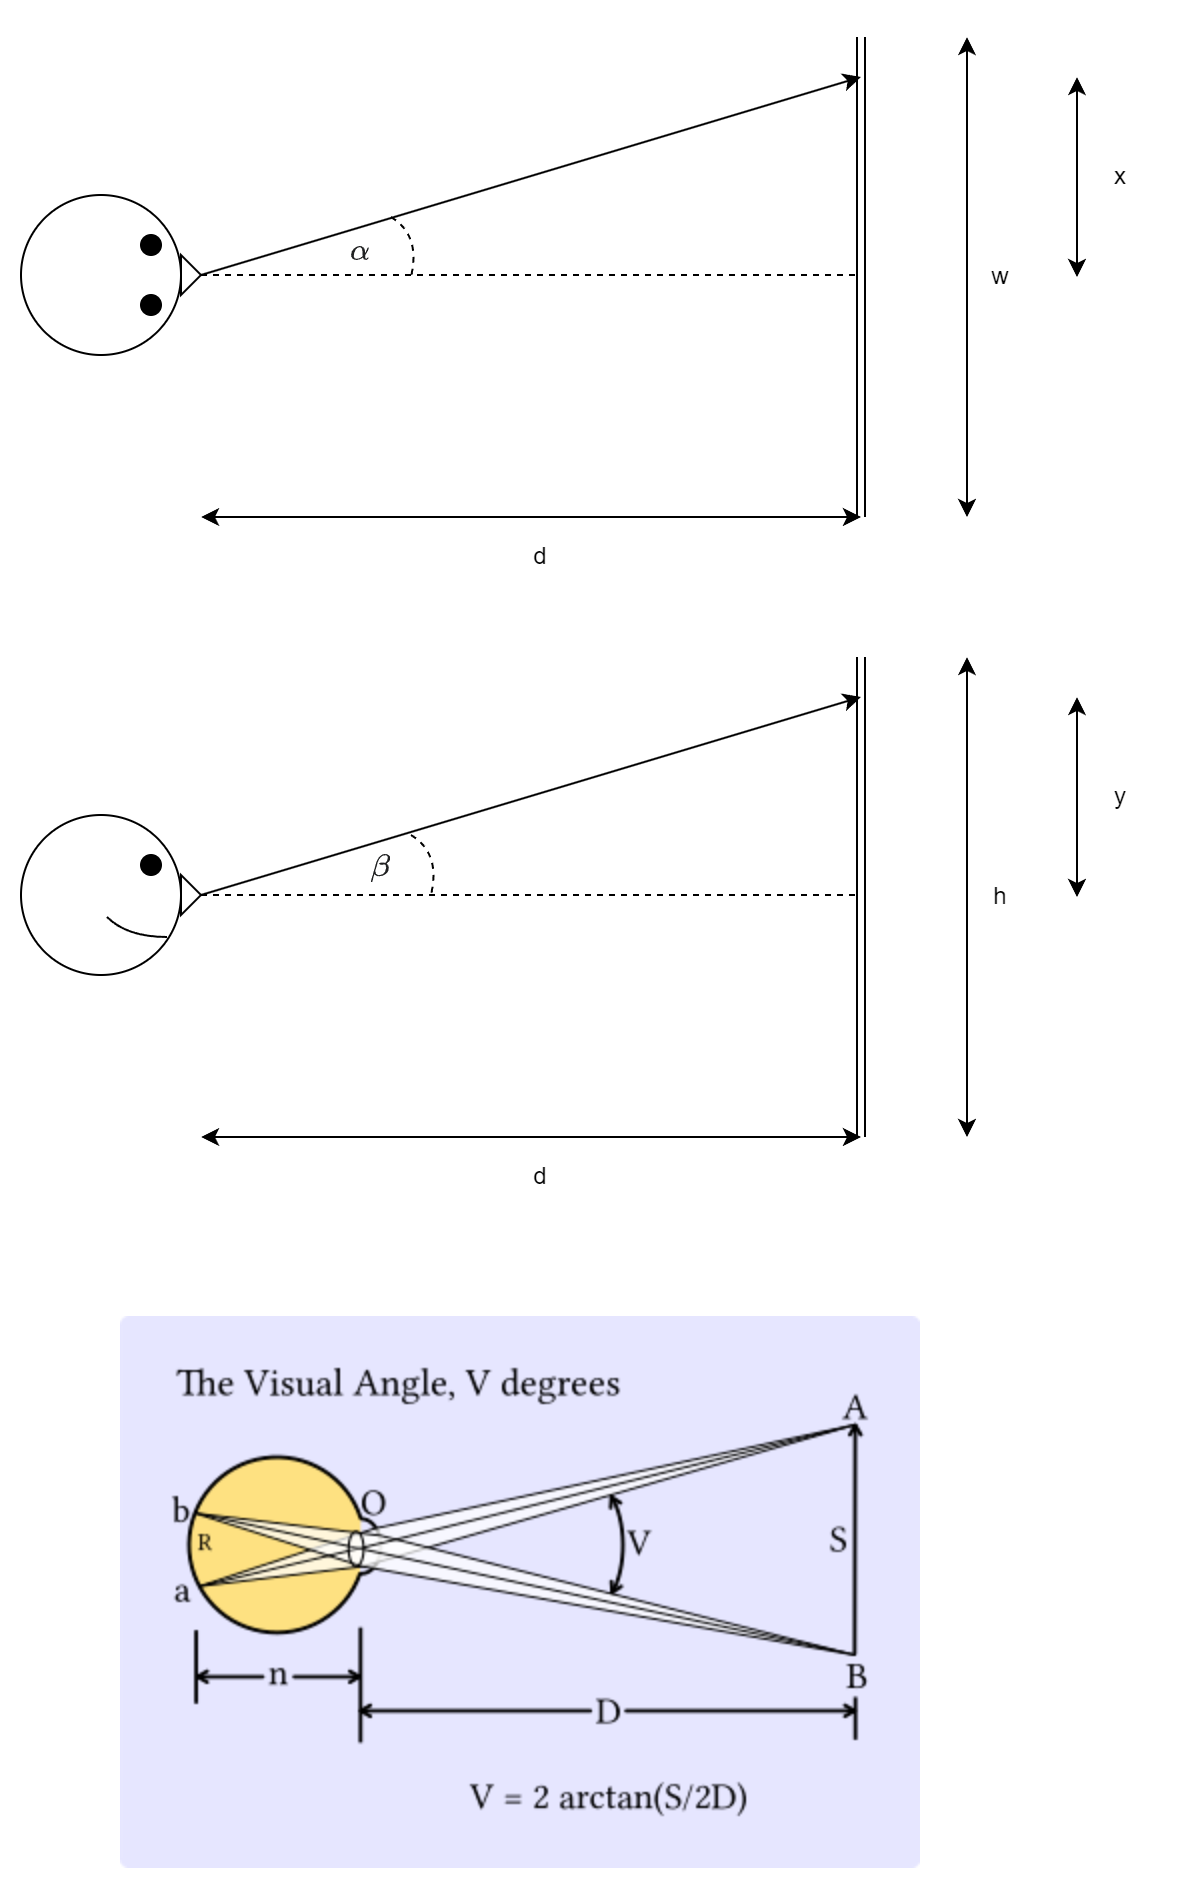

The diagram above was exported from draw.io. Its source (the exported page's mxGraphModel, read from the mxfile embedded in the PNG):
<mxGraphModel dx="1697" dy="917" grid="1" gridSize="10" guides="1" tooltips="1" connect="1" arrows="1" fold="1" page="1" pageScale="1" pageWidth="827" pageHeight="1169" math="1" shadow="0">
  <root>
    <mxCell id="0" />
    <mxCell id="1" parent="0" />
    <mxCell id="6zoF1myVeoOtuUuSrILW-1" value="" style="endArrow=none;startArrow=none;html=1;startFill=0;endFill=0;shape=link;" parent="1" edge="1">
      <mxGeometry width="50" height="50" relative="1" as="geometry">
        <mxPoint x="550" y="360" as="sourcePoint" />
        <mxPoint x="550" y="120" as="targetPoint" />
      </mxGeometry>
    </mxCell>
    <mxCell id="6zoF1myVeoOtuUuSrILW-2" value="" style="ellipse;whiteSpace=wrap;html=1;aspect=fixed;" parent="1" vertex="1">
      <mxGeometry x="130" y="199" width="80" height="80" as="geometry" />
    </mxCell>
    <mxCell id="6zoF1myVeoOtuUuSrILW-3" value="" style="triangle;whiteSpace=wrap;html=1;" parent="1" vertex="1">
      <mxGeometry x="210" y="229" width="10" height="20" as="geometry" />
    </mxCell>
    <mxCell id="6zoF1myVeoOtuUuSrILW-4" value="" style="ellipse;whiteSpace=wrap;html=1;aspect=fixed;fillColor=#000000;" parent="1" vertex="1">
      <mxGeometry x="190" y="219" width="10" height="10" as="geometry" />
    </mxCell>
    <mxCell id="6zoF1myVeoOtuUuSrILW-5" value="" style="ellipse;whiteSpace=wrap;html=1;aspect=fixed;fillColor=#000000;" parent="1" vertex="1">
      <mxGeometry x="190" y="249" width="10" height="10" as="geometry" />
    </mxCell>
    <mxCell id="6zoF1myVeoOtuUuSrILW-6" value="" style="endArrow=classic;html=1;exitX=1;exitY=0.5;exitDx=0;exitDy=0;" parent="1" source="6zoF1myVeoOtuUuSrILW-3" edge="1">
      <mxGeometry width="50" height="50" relative="1" as="geometry">
        <mxPoint x="390" y="470" as="sourcePoint" />
        <mxPoint x="550" y="140" as="targetPoint" />
      </mxGeometry>
    </mxCell>
    <mxCell id="6zoF1myVeoOtuUuSrILW-8" value="" style="endArrow=none;dashed=1;html=1;exitX=1;exitY=0.5;exitDx=0;exitDy=0;" parent="1" source="6zoF1myVeoOtuUuSrILW-3" edge="1">
      <mxGeometry width="50" height="50" relative="1" as="geometry">
        <mxPoint x="360" y="360" as="sourcePoint" />
        <mxPoint x="550" y="239" as="targetPoint" />
      </mxGeometry>
    </mxCell>
    <mxCell id="6zoF1myVeoOtuUuSrILW-9" value="" style="endArrow=none;html=1;endFill=0;curved=1;dashed=1;" parent="1" edge="1">
      <mxGeometry width="50" height="50" relative="1" as="geometry">
        <mxPoint x="315" y="210" as="sourcePoint" />
        <mxPoint x="325" y="240" as="targetPoint" />
        <Array as="points">
          <mxPoint x="330" y="219" />
        </Array>
      </mxGeometry>
    </mxCell>
    <mxCell id="6zoF1myVeoOtuUuSrILW-10" value="" style="endArrow=classic;startArrow=classic;html=1;" parent="1" edge="1">
      <mxGeometry width="50" height="50" relative="1" as="geometry">
        <mxPoint x="603" y="360" as="sourcePoint" />
        <mxPoint x="603" y="120" as="targetPoint" />
      </mxGeometry>
    </mxCell>
    <mxCell id="6zoF1myVeoOtuUuSrILW-11" value="" style="endArrow=classic;startArrow=classic;html=1;" parent="1" edge="1">
      <mxGeometry width="50" height="50" relative="1" as="geometry">
        <mxPoint x="658" y="240" as="sourcePoint" />
        <mxPoint x="658" y="140" as="targetPoint" />
      </mxGeometry>
    </mxCell>
    <mxCell id="6zoF1myVeoOtuUuSrILW-12" value="w" style="text;html=1;strokeColor=none;fillColor=none;align=center;verticalAlign=middle;whiteSpace=wrap;rounded=0;" parent="1" vertex="1">
      <mxGeometry x="600" y="230" width="40" height="20" as="geometry" />
    </mxCell>
    <mxCell id="6zoF1myVeoOtuUuSrILW-13" value="x" style="text;html=1;strokeColor=none;fillColor=none;align=center;verticalAlign=middle;whiteSpace=wrap;rounded=0;" parent="1" vertex="1">
      <mxGeometry x="660" y="180" width="40" height="20" as="geometry" />
    </mxCell>
    <mxCell id="6zoF1myVeoOtuUuSrILW-14" value="" style="endArrow=classic;startArrow=classic;html=1;" parent="1" edge="1">
      <mxGeometry width="50" height="50" relative="1" as="geometry">
        <mxPoint x="550" y="360" as="sourcePoint" />
        <mxPoint x="220" y="360" as="targetPoint" />
      </mxGeometry>
    </mxCell>
    <mxCell id="6zoF1myVeoOtuUuSrILW-15" value="d" style="text;html=1;strokeColor=none;fillColor=none;align=center;verticalAlign=middle;whiteSpace=wrap;rounded=0;" parent="1" vertex="1">
      <mxGeometry x="370" y="370" width="40" height="20" as="geometry" />
    </mxCell>
    <mxCell id="6zoF1myVeoOtuUuSrILW-16" value="" style="endArrow=none;startArrow=none;html=1;startFill=0;endFill=0;shape=link;" parent="1" edge="1">
      <mxGeometry width="50" height="50" relative="1" as="geometry">
        <mxPoint x="550" y="670" as="sourcePoint" />
        <mxPoint x="550" y="430" as="targetPoint" />
      </mxGeometry>
    </mxCell>
    <mxCell id="6zoF1myVeoOtuUuSrILW-17" value="" style="ellipse;whiteSpace=wrap;html=1;aspect=fixed;" parent="1" vertex="1">
      <mxGeometry x="130" y="509" width="80" height="80" as="geometry" />
    </mxCell>
    <mxCell id="6zoF1myVeoOtuUuSrILW-18" value="" style="triangle;whiteSpace=wrap;html=1;" parent="1" vertex="1">
      <mxGeometry x="210" y="539" width="10" height="20" as="geometry" />
    </mxCell>
    <mxCell id="6zoF1myVeoOtuUuSrILW-19" value="" style="ellipse;whiteSpace=wrap;html=1;aspect=fixed;fillColor=#000000;" parent="1" vertex="1">
      <mxGeometry x="190" y="529" width="10" height="10" as="geometry" />
    </mxCell>
    <mxCell id="6zoF1myVeoOtuUuSrILW-21" value="" style="endArrow=classic;html=1;exitX=1;exitY=0.5;exitDx=0;exitDy=0;" parent="1" source="6zoF1myVeoOtuUuSrILW-18" edge="1">
      <mxGeometry width="50" height="50" relative="1" as="geometry">
        <mxPoint x="390" y="780" as="sourcePoint" />
        <mxPoint x="550" y="450" as="targetPoint" />
      </mxGeometry>
    </mxCell>
    <mxCell id="6zoF1myVeoOtuUuSrILW-22" value="" style="endArrow=none;dashed=1;html=1;exitX=1;exitY=0.5;exitDx=0;exitDy=0;" parent="1" source="6zoF1myVeoOtuUuSrILW-18" edge="1">
      <mxGeometry width="50" height="50" relative="1" as="geometry">
        <mxPoint x="360" y="670" as="sourcePoint" />
        <mxPoint x="550" y="549" as="targetPoint" />
      </mxGeometry>
    </mxCell>
    <mxCell id="6zoF1myVeoOtuUuSrILW-24" value="" style="endArrow=classic;startArrow=classic;html=1;" parent="1" edge="1">
      <mxGeometry width="50" height="50" relative="1" as="geometry">
        <mxPoint x="603" y="670" as="sourcePoint" />
        <mxPoint x="603" y="430" as="targetPoint" />
      </mxGeometry>
    </mxCell>
    <mxCell id="6zoF1myVeoOtuUuSrILW-25" value="" style="endArrow=classic;startArrow=classic;html=1;" parent="1" edge="1">
      <mxGeometry width="50" height="50" relative="1" as="geometry">
        <mxPoint x="658" y="550" as="sourcePoint" />
        <mxPoint x="658" y="450" as="targetPoint" />
      </mxGeometry>
    </mxCell>
    <mxCell id="6zoF1myVeoOtuUuSrILW-26" value="h" style="text;html=1;strokeColor=none;fillColor=none;align=center;verticalAlign=middle;whiteSpace=wrap;rounded=0;" parent="1" vertex="1">
      <mxGeometry x="600" y="540" width="40" height="20" as="geometry" />
    </mxCell>
    <mxCell id="6zoF1myVeoOtuUuSrILW-27" value="y" style="text;html=1;strokeColor=none;fillColor=none;align=center;verticalAlign=middle;whiteSpace=wrap;rounded=0;" parent="1" vertex="1">
      <mxGeometry x="660" y="490" width="40" height="20" as="geometry" />
    </mxCell>
    <mxCell id="6zoF1myVeoOtuUuSrILW-28" value="" style="endArrow=classic;startArrow=classic;html=1;" parent="1" edge="1">
      <mxGeometry width="50" height="50" relative="1" as="geometry">
        <mxPoint x="550" y="670" as="sourcePoint" />
        <mxPoint x="220" y="670" as="targetPoint" />
      </mxGeometry>
    </mxCell>
    <mxCell id="6zoF1myVeoOtuUuSrILW-29" value="d" style="text;html=1;strokeColor=none;fillColor=none;align=center;verticalAlign=middle;whiteSpace=wrap;rounded=0;" parent="1" vertex="1">
      <mxGeometry x="370" y="680" width="40" height="20" as="geometry" />
    </mxCell>
    <mxCell id="6zoF1myVeoOtuUuSrILW-30" value="" style="curved=1;endArrow=none;html=1;strokeColor=#000000;endFill=0;" parent="1" edge="1">
      <mxGeometry width="50" height="50" relative="1" as="geometry">
        <mxPoint x="173" y="560" as="sourcePoint" />
        <mxPoint x="203" y="570" as="targetPoint" />
        <Array as="points">
          <mxPoint x="183" y="570" />
        </Array>
      </mxGeometry>
    </mxCell>
    <mxCell id="6zoF1myVeoOtuUuSrILW-32" value="" style="endArrow=none;html=1;endFill=0;curved=1;dashed=1;" parent="1" edge="1">
      <mxGeometry width="50" height="50" relative="1" as="geometry">
        <mxPoint x="325" y="519" as="sourcePoint" />
        <mxPoint x="335" y="549" as="targetPoint" />
        <Array as="points">
          <mxPoint x="340" y="528" />
        </Array>
      </mxGeometry>
    </mxCell>
    <mxCell id="6zoF1myVeoOtuUuSrILW-33" value="&lt;span style=&quot;color: rgb(32 , 33 , 34) ; font-family: sans-serif ; font-size: 14px&quot;&gt;\(\alpha\)&lt;br&gt;&lt;/span&gt;" style="text;html=1;strokeColor=none;fillColor=none;align=center;verticalAlign=middle;whiteSpace=wrap;rounded=0;" parent="1" vertex="1">
      <mxGeometry x="290" y="217" width="20" height="20" as="geometry" />
    </mxCell>
    <mxCell id="6zoF1myVeoOtuUuSrILW-36" value="&lt;span style=&quot;color: rgb(32 , 33 , 34) ; font-family: sans-serif ; font-size: 14px&quot;&gt;\(\beta\)&lt;br&gt;&lt;/span&gt;" style="text;html=1;strokeColor=none;fillColor=none;align=center;verticalAlign=middle;whiteSpace=wrap;rounded=0;" parent="1" vertex="1">
      <mxGeometry x="300" y="525" width="20" height="20" as="geometry" />
    </mxCell>
    <mxCell id="jvQoOgMgmwP92xHzvQLS-1" value="" style="shape=image;verticalLabelPosition=bottom;labelBackgroundColor=#ffffff;verticalAlign=top;aspect=fixed;imageAspect=0;image=https://upload.wikimedia.org/wikipedia/commons/thumb/7/79/EyeOpticsV400y.svg/400px-EyeOpticsV400y.svg.png;" parent="1" vertex="1">
      <mxGeometry x="180" y="760" width="400" height="276" as="geometry" />
    </mxCell>
  </root>
</mxGraphModel>